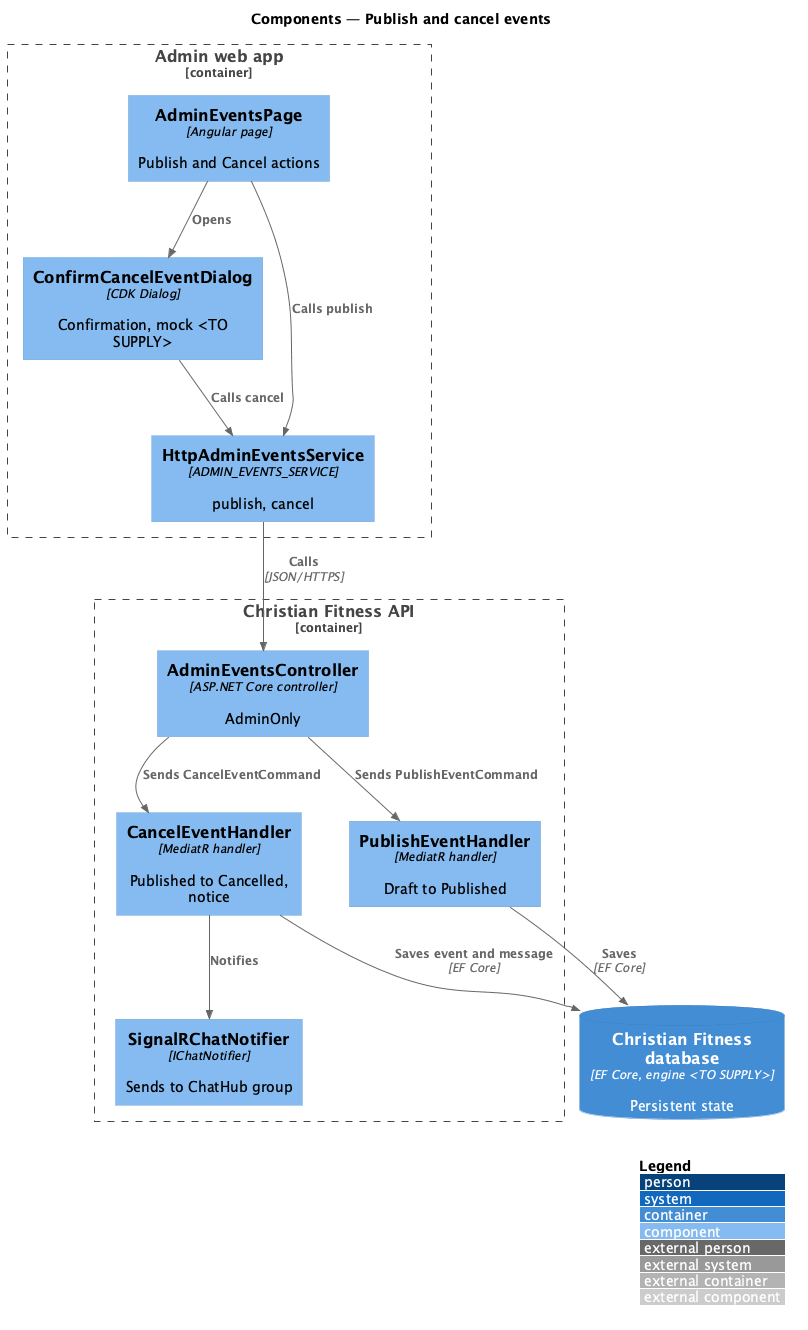

The diagram above was rendered by PlantUML. Its source (embedded in the PNG):
@startuml
!include <C4/C4_Component>
LAYOUT_WITH_LEGEND()
title Components — Publish and cancel events

Container_Boundary(admin, "Admin web app") {
  Component(page, "AdminEventsPage", "Angular page", "Publish and Cancel actions")
  Component(confirm, "ConfirmCancelEventDialog", "CDK Dialog", "Confirmation, mock <TO SUPPLY>")
  Component(svc, "HttpAdminEventsService", "ADMIN_EVENTS_SERVICE", "publish, cancel")
}
Container_Boundary(api, "Christian Fitness API") {
  Component(ctrl, "AdminEventsController", "ASP.NET Core controller", "AdminOnly")
  Component(pub, "PublishEventHandler", "MediatR handler", "Draft to Published")
  Component(can, "CancelEventHandler", "MediatR handler", "Published to Cancelled, notice")
  Component(notify, "SignalRChatNotifier", "IChatNotifier", "Sends to ChatHub group")
}
ContainerDb(db, "Christian Fitness database", "EF Core, engine <TO SUPPLY>", "Persistent state")

Rel(page, confirm, "Opens")
Rel(page, svc, "Calls publish")
Rel(confirm, svc, "Calls cancel")
Rel(svc, ctrl, "Calls", "JSON/HTTPS")
Rel(ctrl, pub, "Sends PublishEventCommand")
Rel(ctrl, can, "Sends CancelEventCommand")
Rel(can, notify, "Notifies")
Rel(pub, db, "Saves", "EF Core")
Rel(can, db, "Saves event and message", "EF Core")
@enduml